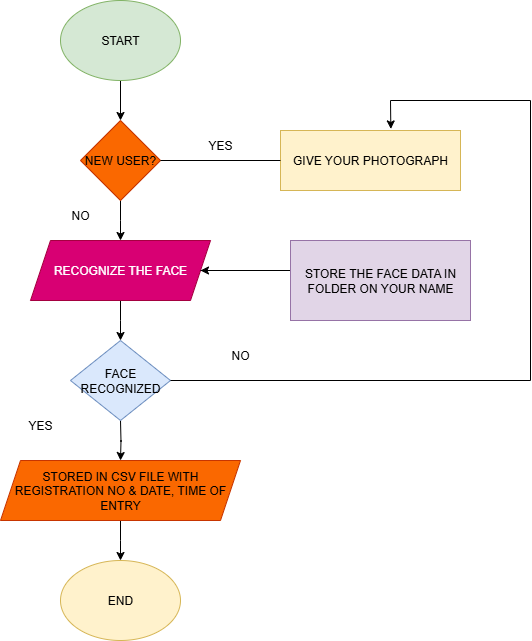

The diagram above was exported from draw.io. Its source (the exported page's mxGraphModel, read from the mxfile embedded in the PNG):
<mxGraphModel dx="1034" dy="578" grid="1" gridSize="10" guides="1" tooltips="1" connect="1" arrows="1" fold="1" page="1" pageScale="1" pageWidth="850" pageHeight="1100" background="none" math="0" shadow="0">
  <root>
    <mxCell id="0" />
    <mxCell id="1" parent="0" />
    <mxCell id="jWuYejyudeYjQpOYiDzy-2" style="edgeStyle=orthogonalEdgeStyle;rounded=0;orthogonalLoop=1;jettySize=auto;html=1;" edge="1" parent="1" source="jWuYejyudeYjQpOYiDzy-1" target="jWuYejyudeYjQpOYiDzy-3">
      <mxGeometry relative="1" as="geometry">
        <mxPoint x="400" y="160" as="targetPoint" />
      </mxGeometry>
    </mxCell>
    <mxCell id="jWuYejyudeYjQpOYiDzy-1" value="START" style="ellipse;whiteSpace=wrap;html=1;fillColor=#d5e8d4;strokeColor=#82b366;" vertex="1" parent="1">
      <mxGeometry x="340" y="40" width="120" height="80" as="geometry" />
    </mxCell>
    <mxCell id="jWuYejyudeYjQpOYiDzy-4" style="edgeStyle=orthogonalEdgeStyle;rounded=0;orthogonalLoop=1;jettySize=auto;html=1;" edge="1" parent="1" source="jWuYejyudeYjQpOYiDzy-3">
      <mxGeometry relative="1" as="geometry">
        <mxPoint x="400" y="280" as="targetPoint" />
      </mxGeometry>
    </mxCell>
    <mxCell id="jWuYejyudeYjQpOYiDzy-3" value="NEW USER?" style="rhombus;whiteSpace=wrap;html=1;fillColor=#fa6800;fontColor=#000000;strokeColor=#C73500;" vertex="1" parent="1">
      <mxGeometry x="360" y="160" width="80" height="80" as="geometry" />
    </mxCell>
    <mxCell id="jWuYejyudeYjQpOYiDzy-16" style="edgeStyle=orthogonalEdgeStyle;rounded=0;orthogonalLoop=1;jettySize=auto;html=1;" edge="1" parent="1" source="jWuYejyudeYjQpOYiDzy-10">
      <mxGeometry relative="1" as="geometry">
        <mxPoint x="400" y="380" as="targetPoint" />
      </mxGeometry>
    </mxCell>
    <mxCell id="jWuYejyudeYjQpOYiDzy-10" value="RECOGNIZE THE FACE" style="shape=parallelogram;perimeter=parallelogramPerimeter;whiteSpace=wrap;html=1;fixedSize=1;fillColor=#d80073;fontColor=#ffffff;strokeColor=#A50040;" vertex="1" parent="1">
      <mxGeometry x="310" y="280" width="180" height="60" as="geometry" />
    </mxCell>
    <mxCell id="jWuYejyudeYjQpOYiDzy-18" style="edgeStyle=orthogonalEdgeStyle;rounded=0;orthogonalLoop=1;jettySize=auto;html=1;" edge="1" parent="1">
      <mxGeometry relative="1" as="geometry">
        <mxPoint x="400" y="500" as="targetPoint" />
        <mxPoint x="400" y="460" as="sourcePoint" />
      </mxGeometry>
    </mxCell>
    <mxCell id="jWuYejyudeYjQpOYiDzy-20" style="edgeStyle=orthogonalEdgeStyle;rounded=0;orthogonalLoop=1;jettySize=auto;html=1;" edge="1" parent="1" source="jWuYejyudeYjQpOYiDzy-19">
      <mxGeometry relative="1" as="geometry">
        <mxPoint x="400" y="600" as="targetPoint" />
      </mxGeometry>
    </mxCell>
    <mxCell id="jWuYejyudeYjQpOYiDzy-19" value="STORED IN CSV FILE WITH REGISTRATION NO &amp;amp; DATE, TIME OF ENTRY" style="shape=parallelogram;perimeter=parallelogramPerimeter;whiteSpace=wrap;html=1;fixedSize=1;fillColor=#fa6800;fontColor=#000000;strokeColor=#C73500;" vertex="1" parent="1">
      <mxGeometry x="280" y="500" width="240" height="60" as="geometry" />
    </mxCell>
    <mxCell id="jWuYejyudeYjQpOYiDzy-22" value="END" style="ellipse;whiteSpace=wrap;html=1;fillColor=#fff2cc;strokeColor=#d6b656;" vertex="1" parent="1">
      <mxGeometry x="340" y="600" width="120" height="80" as="geometry" />
    </mxCell>
    <mxCell id="jWuYejyudeYjQpOYiDzy-26" value="GIVE YOUR PHOTOGRAPH" style="rounded=0;whiteSpace=wrap;html=1;fillColor=#fff2cc;strokeColor=#d6b656;" vertex="1" parent="1">
      <mxGeometry x="560" y="170" width="180" height="60" as="geometry" />
    </mxCell>
    <mxCell id="jWuYejyudeYjQpOYiDzy-28" value="" style="endArrow=classic;html=1;rounded=0;" edge="1" parent="1">
      <mxGeometry width="50" height="50" relative="1" as="geometry">
        <mxPoint x="480" y="310" as="sourcePoint" />
        <mxPoint x="480" y="310" as="targetPoint" />
        <Array as="points">
          <mxPoint x="570" y="310" />
        </Array>
      </mxGeometry>
    </mxCell>
    <mxCell id="jWuYejyudeYjQpOYiDzy-29" value="STORE THE FACE DATA IN FOLDER ON YOUR NAME" style="rounded=0;whiteSpace=wrap;html=1;fillColor=#e1d5e7;strokeColor=#9673a6;" vertex="1" parent="1">
      <mxGeometry x="570" y="280" width="180" height="80" as="geometry" />
    </mxCell>
    <mxCell id="jWuYejyudeYjQpOYiDzy-38" value="FACE RECOGNIZED" style="rhombus;whiteSpace=wrap;html=1;fillColor=#dae8fc;strokeColor=#6c8ebf;" vertex="1" parent="1">
      <mxGeometry x="350" y="380" width="100" height="80" as="geometry" />
    </mxCell>
    <mxCell id="jWuYejyudeYjQpOYiDzy-42" value="" style="endArrow=none;html=1;rounded=0;" edge="1" parent="1">
      <mxGeometry width="50" height="50" relative="1" as="geometry">
        <mxPoint x="810" y="140" as="sourcePoint" />
        <mxPoint x="670" y="140" as="targetPoint" />
      </mxGeometry>
    </mxCell>
    <mxCell id="jWuYejyudeYjQpOYiDzy-46" value="" style="endArrow=classic;html=1;rounded=0;entryX=0.613;entryY=-0.026;entryDx=0;entryDy=0;entryPerimeter=0;" edge="1" parent="1" target="jWuYejyudeYjQpOYiDzy-26">
      <mxGeometry width="50" height="50" relative="1" as="geometry">
        <mxPoint x="670" y="140" as="sourcePoint" />
        <mxPoint x="720" y="90" as="targetPoint" />
      </mxGeometry>
    </mxCell>
    <mxCell id="jWuYejyudeYjQpOYiDzy-47" value="" style="endArrow=none;html=1;rounded=0;entryX=0;entryY=0.5;entryDx=0;entryDy=0;" edge="1" parent="1" target="jWuYejyudeYjQpOYiDzy-26">
      <mxGeometry width="50" height="50" relative="1" as="geometry">
        <mxPoint x="440" y="200" as="sourcePoint" />
        <mxPoint x="490" y="150" as="targetPoint" />
      </mxGeometry>
    </mxCell>
    <mxCell id="jWuYejyudeYjQpOYiDzy-48" value="YES" style="text;html=1;align=center;verticalAlign=middle;whiteSpace=wrap;rounded=0;" vertex="1" parent="1">
      <mxGeometry x="470" y="170" width="60" height="30" as="geometry" />
    </mxCell>
    <mxCell id="jWuYejyudeYjQpOYiDzy-49" value="NO" style="text;html=1;align=center;verticalAlign=middle;whiteSpace=wrap;rounded=0;" vertex="1" parent="1">
      <mxGeometry x="330" y="240" width="60" height="30" as="geometry" />
    </mxCell>
    <mxCell id="jWuYejyudeYjQpOYiDzy-52" value="YES" style="text;html=1;align=center;verticalAlign=middle;whiteSpace=wrap;rounded=0;" vertex="1" parent="1">
      <mxGeometry x="290" y="450" width="60" height="30" as="geometry" />
    </mxCell>
    <mxCell id="jWuYejyudeYjQpOYiDzy-55" value="" style="endArrow=none;html=1;rounded=0;" edge="1" parent="1">
      <mxGeometry width="50" height="50" relative="1" as="geometry">
        <mxPoint x="450" y="420" as="sourcePoint" />
        <mxPoint x="810" y="420" as="targetPoint" />
      </mxGeometry>
    </mxCell>
    <mxCell id="jWuYejyudeYjQpOYiDzy-56" value="" style="endArrow=none;html=1;rounded=0;" edge="1" parent="1">
      <mxGeometry width="50" height="50" relative="1" as="geometry">
        <mxPoint x="810" y="420" as="sourcePoint" />
        <mxPoint x="810" y="140" as="targetPoint" />
      </mxGeometry>
    </mxCell>
    <mxCell id="jWuYejyudeYjQpOYiDzy-57" value="NO" style="text;html=1;align=center;verticalAlign=middle;whiteSpace=wrap;rounded=0;" vertex="1" parent="1">
      <mxGeometry x="490" y="380" width="60" height="30" as="geometry" />
    </mxCell>
  </root>
</mxGraphModel>